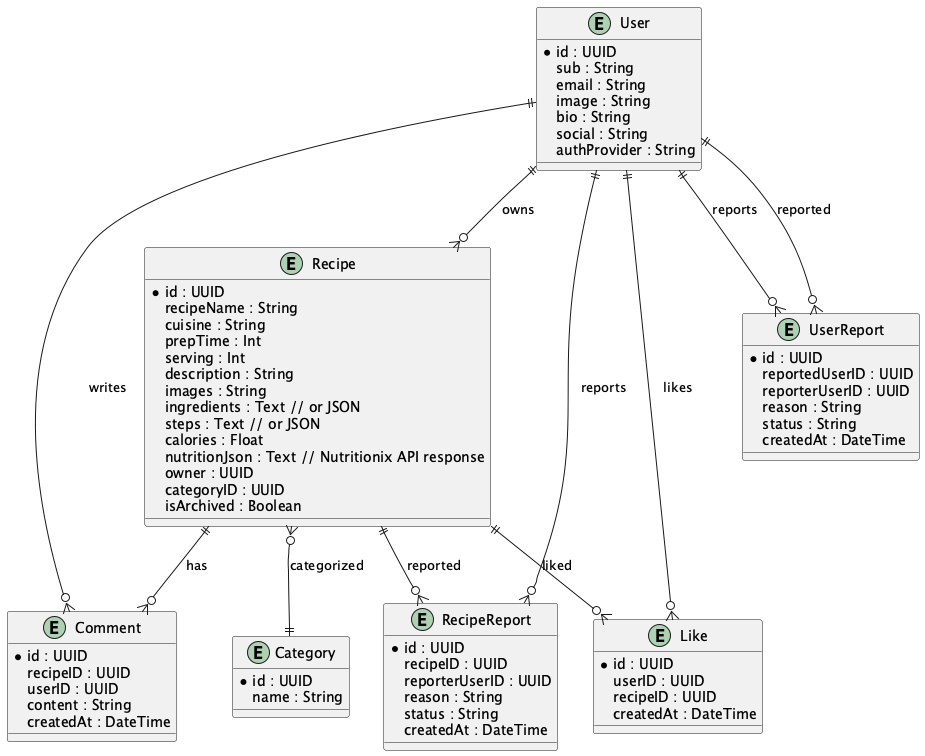

The diagram above was rendered by PlantUML. Its source (embedded in the PNG):
@startuml
entity User {
  *id : UUID
  sub : String
  email : String
  image : String
  bio : String
  social : String
  authProvider : String
}
entity Recipe {
  *id : UUID
  recipeName : String
  cuisine : String
  prepTime : Int
  serving : Int
  description : String
  images : String
  ingredients : Text // or JSON
  steps : Text // or JSON
  calories : Float
  nutritionJson : Text // Nutritionix API response
  owner : UUID
  categoryID : UUID
  isArchived : Boolean
}
entity Comment {
  *id : UUID
  recipeID : UUID
  userID : UUID
  content : String
  createdAt : DateTime
}
entity Category {
  *id : UUID
  name : String
}
entity Like {
  *id : UUID
  userID : UUID
  recipeID : UUID
  createdAt : DateTime
}
entity RecipeReport {
  *id : UUID
  recipeID : UUID
  reporterUserID : UUID
  reason : String
  status : String
  createdAt : DateTime
}
entity UserReport {
  *id : UUID
  reportedUserID : UUID
  reporterUserID : UUID
  reason : String
  status : String
  createdAt : DateTime
}
User ||--o{ Recipe : owns
User ||--o{ Comment : writes
User ||--o{ Like : likes
User ||--o{ RecipeReport : reports
User ||--o{ UserReport : reports
Recipe ||--o{ Comment : has
Recipe ||--o{ Like : liked
Recipe ||--o{ RecipeReport : reported
Recipe }o--|| Category : categorized
UserReport }o--|| User : reported
@enduml